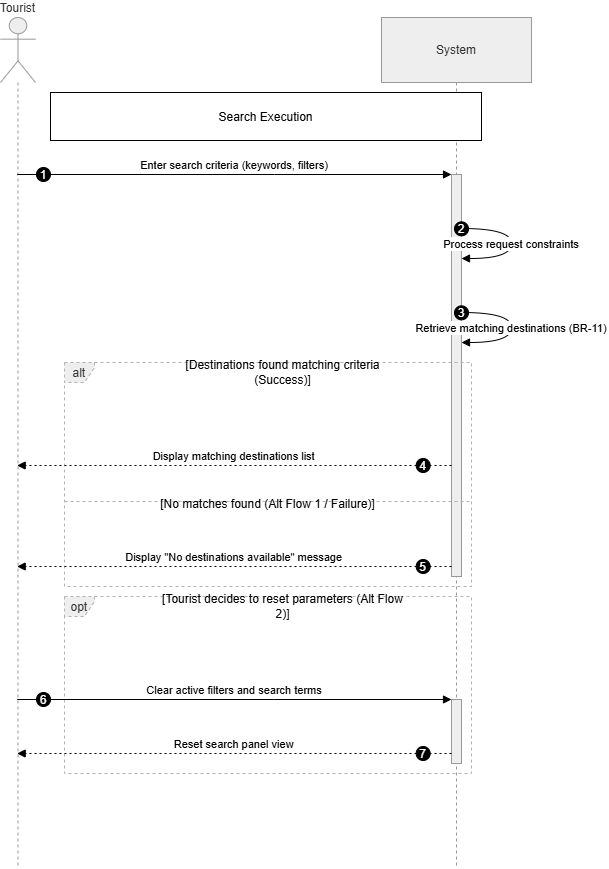

The diagram above was exported from draw.io. Its source (the exported page's mxGraphModel, read from the mxfile embedded in the PNG):
<mxGraphModel dx="1373" dy="923" grid="1" gridSize="10" guides="1" tooltips="1" connect="1" arrows="1" fold="1" page="1" pageScale="1" pageWidth="827" pageHeight="1169" math="0" shadow="0">
  <root>
    <mxCell id="0" />
    <mxCell id="1" parent="0" />
    <mxCell id="HVrQKY1KW84KTMAzbkju-1" parent="1" style="shape=umlLifeline;perimeter=lifelinePerimeter;whiteSpace=wrap;container=1;dropTarget=0;collapsible=0;recursiveResize=0;outlineConnect=0;portConstraint=eastwest;newEdgeStyle={&quot;edgeStyle&quot;:&quot;elbowEdgeStyle&quot;,&quot;elbow&quot;:&quot;vertical&quot;,&quot;curved&quot;:0,&quot;rounded&quot;:0};participant=umlActor;verticalAlign=bottom;labelPosition=center;verticalLabelPosition=top;align=center;size=65;fillColor=light-dark(#eeeeee,#1f2020);strokeColor=light-dark(#999999,#cccccc);fontColor=light-dark(#333333,#cccccc);" value="Tourist" vertex="1">
      <mxGeometry height="851" width="35" x="20" y="20" as="geometry" />
    </mxCell>
    <mxCell id="HVrQKY1KW84KTMAzbkju-2" parent="1" style="shape=umlLifeline;perimeter=lifelinePerimeter;whiteSpace=wrap;container=1;dropTarget=0;collapsible=0;recursiveResize=0;outlineConnect=0;portConstraint=eastwest;newEdgeStyle={&quot;edgeStyle&quot;:&quot;elbowEdgeStyle&quot;,&quot;elbow&quot;:&quot;vertical&quot;,&quot;curved&quot;:0,&quot;rounded&quot;:0};size=65;fillColor=light-dark(#eeeeee,#1f2020);strokeColor=light-dark(#999999,#cccccc);fontColor=light-dark(#333333,#cccccc);" value="System" vertex="1">
      <mxGeometry height="851" width="150" x="401" y="20" as="geometry" />
    </mxCell>
    <mxCell id="HVrQKY1KW84KTMAzbkju-3" parent="HVrQKY1KW84KTMAzbkju-2" style="points=[];perimeter=orthogonalPerimeter;outlineConnect=0;targetShapes=umlLifeline;portConstraint=eastwest;newEdgeStyle={&quot;edgeStyle&quot;:&quot;elbowEdgeStyle&quot;,&quot;elbow&quot;:&quot;vertical&quot;,&quot;curved&quot;:0,&quot;rounded&quot;:0};fillColor=light-dark(#eeeeee,#1f2020);strokeColor=light-dark(#999999,#cccccc);fontColor=light-dark(#333333,#cccccc);" value="" vertex="1">
      <mxGeometry height="402" width="10" x="70" y="157" as="geometry" />
    </mxCell>
    <mxCell id="HVrQKY1KW84KTMAzbkju-4" parent="HVrQKY1KW84KTMAzbkju-2" style="points=[];perimeter=orthogonalPerimeter;outlineConnect=0;targetShapes=umlLifeline;portConstraint=eastwest;newEdgeStyle={&quot;edgeStyle&quot;:&quot;elbowEdgeStyle&quot;,&quot;elbow&quot;:&quot;vertical&quot;,&quot;curved&quot;:0,&quot;rounded&quot;:0};fillColor=light-dark(#eeeeee,#1f2020);strokeColor=light-dark(#999999,#cccccc);fontColor=light-dark(#333333,#cccccc);" value="" vertex="1">
      <mxGeometry height="64" width="10" x="70" y="682" as="geometry" />
    </mxCell>
    <mxCell id="HVrQKY1KW84KTMAzbkju-5" parent="1" style="shape=umlFrame;dashed=1;pointerEvents=0;dropTarget=0;strokeColor=#B3B3B3;height=20;width=30;fillColor=light-dark(#eeeeee,#1f2020);fontColor=light-dark(#333333,#cccccc);" value="alt" vertex="1">
      <mxGeometry height="224" width="407" x="84" y="365" as="geometry" />
    </mxCell>
    <mxCell id="HVrQKY1KW84KTMAzbkju-6" parent="HVrQKY1KW84KTMAzbkju-5" style="text;strokeColor=none;fillColor=none;align=center;verticalAlign=middle;whiteSpace=wrap;" value="[Destinations found matching criteria&#10;(Success)]" vertex="1">
      <mxGeometry height="20" width="377" x="30" as="geometry" />
    </mxCell>
    <mxCell id="HVrQKY1KW84KTMAzbkju-7" parent="HVrQKY1KW84KTMAzbkju-5" style="shape=line;dashed=1;whiteSpace=wrap;verticalAlign=top;labelPosition=center;verticalLabelPosition=middle;align=center;strokeColor=#B3B3B3;" value="[No matches found (Alt Flow 1 / Failure)]" vertex="1">
      <mxGeometry height="22" width="407" y="128" as="geometry" />
    </mxCell>
    <mxCell id="HVrQKY1KW84KTMAzbkju-8" parent="1" style="shape=umlFrame;dashed=1;pointerEvents=0;dropTarget=0;strokeColor=#B3B3B3;height=20;width=30;fillColor=light-dark(#eeeeee,#1f2020);fontColor=light-dark(#333333,#cccccc);" value="opt" vertex="1">
      <mxGeometry height="177" width="407" x="84" y="599" as="geometry" />
    </mxCell>
    <mxCell id="HVrQKY1KW84KTMAzbkju-9" parent="HVrQKY1KW84KTMAzbkju-8" style="text;strokeColor=none;fillColor=none;align=center;verticalAlign=middle;whiteSpace=wrap;" value="[Tourist decides to reset parameters (Alt Flow&#10;2)]" vertex="1">
      <mxGeometry height="20" width="377" x="30" as="geometry" />
    </mxCell>
    <mxCell id="HVrQKY1KW84KTMAzbkju-10" edge="1" parent="1" source="HVrQKY1KW84KTMAzbkju-1" style="verticalAlign=bottom;edgeStyle=elbowEdgeStyle;elbow=vertical;curved=0;rounded=0;endArrow=block;" target="HVrQKY1KW84KTMAzbkju-3" value="Enter search criteria (keywords, filters)">
      <mxGeometry relative="1" as="geometry">
        <Array as="points">
          <mxPoint x="294" y="177" />
        </Array>
      </mxGeometry>
    </mxCell>
    <mxCell id="HVrQKY1KW84KTMAzbkju-11" parent="HVrQKY1KW84KTMAzbkju-10" style="ellipse;aspect=fixed;fillColor=#000000;align=center;fontColor=#FFFFFF;" value="1" vertex="1">
      <mxGeometry height="14" relative="1" width="14" as="geometry">
        <mxPoint x="-198" y="-7" as="offset" />
      </mxGeometry>
    </mxCell>
    <mxCell id="HVrQKY1KW84KTMAzbkju-12" edge="1" parent="1" source="HVrQKY1KW84KTMAzbkju-3" style="curved=1;endArrow=block;rounded=0;" target="HVrQKY1KW84KTMAzbkju-3" value="Process request constraints">
      <mxGeometry relative="1" as="geometry">
        <Array as="points">
          <mxPoint x="531" y="231" />
          <mxPoint x="531" y="261" />
        </Array>
      </mxGeometry>
    </mxCell>
    <mxCell id="HVrQKY1KW84KTMAzbkju-13" parent="HVrQKY1KW84KTMAzbkju-12" style="ellipse;aspect=fixed;fillColor=#000000;align=center;fontColor=#FFFFFF;" value="2" vertex="1">
      <mxGeometry height="14" relative="1" width="14" as="geometry">
        <mxPoint x="-57" y="-22" as="offset" />
      </mxGeometry>
    </mxCell>
    <mxCell id="HVrQKY1KW84KTMAzbkju-14" edge="1" parent="1" source="HVrQKY1KW84KTMAzbkju-3" style="curved=1;endArrow=block;rounded=0;" target="HVrQKY1KW84KTMAzbkju-3" value="Retrieve matching destinations (BR-11)">
      <mxGeometry relative="1" as="geometry">
        <Array as="points">
          <mxPoint x="531" y="315" />
          <mxPoint x="531" y="345" />
        </Array>
      </mxGeometry>
    </mxCell>
    <mxCell id="HVrQKY1KW84KTMAzbkju-15" parent="HVrQKY1KW84KTMAzbkju-14" style="ellipse;aspect=fixed;fillColor=#000000;align=center;fontColor=#FFFFFF;" value="3" vertex="1">
      <mxGeometry height="14" relative="1" width="14" as="geometry">
        <mxPoint x="-57" y="-22" as="offset" />
      </mxGeometry>
    </mxCell>
    <mxCell id="HVrQKY1KW84KTMAzbkju-16" edge="1" parent="1" source="HVrQKY1KW84KTMAzbkju-3" style="verticalAlign=bottom;edgeStyle=elbowEdgeStyle;elbow=vertical;curved=0;rounded=0;dashed=1;dashPattern=2 3;endArrow=block;" target="HVrQKY1KW84KTMAzbkju-1" value="Display matching destinations list">
      <mxGeometry relative="1" as="geometry">
        <Array as="points">
          <mxPoint x="295" y="468" />
        </Array>
      </mxGeometry>
    </mxCell>
    <mxCell id="HVrQKY1KW84KTMAzbkju-17" parent="HVrQKY1KW84KTMAzbkju-16" style="ellipse;aspect=fixed;fillColor=#000000;align=center;fontColor=#FFFFFF;" value="4" vertex="1">
      <mxGeometry height="14" relative="1" width="14" as="geometry">
        <mxPoint x="182" y="-7" as="offset" />
      </mxGeometry>
    </mxCell>
    <mxCell id="HVrQKY1KW84KTMAzbkju-18" edge="1" parent="1" source="HVrQKY1KW84KTMAzbkju-3" style="verticalAlign=bottom;edgeStyle=elbowEdgeStyle;elbow=vertical;curved=0;rounded=0;dashed=1;dashPattern=2 3;endArrow=block;" target="HVrQKY1KW84KTMAzbkju-1" value="Display &quot;No destinations available&quot; message">
      <mxGeometry relative="1" as="geometry">
        <Array as="points">
          <mxPoint x="295" y="569" />
        </Array>
      </mxGeometry>
    </mxCell>
    <mxCell id="HVrQKY1KW84KTMAzbkju-19" parent="HVrQKY1KW84KTMAzbkju-18" style="ellipse;aspect=fixed;fillColor=#000000;align=center;fontColor=#FFFFFF;" value="5" vertex="1">
      <mxGeometry height="14" relative="1" width="14" as="geometry">
        <mxPoint x="182" y="-7" as="offset" />
      </mxGeometry>
    </mxCell>
    <mxCell id="HVrQKY1KW84KTMAzbkju-20" edge="1" parent="1" source="HVrQKY1KW84KTMAzbkju-1" style="verticalAlign=bottom;edgeStyle=elbowEdgeStyle;elbow=vertical;curved=0;rounded=0;endArrow=block;" target="HVrQKY1KW84KTMAzbkju-4" value="Clear active filters and search terms">
      <mxGeometry relative="1" as="geometry">
        <Array as="points">
          <mxPoint x="294" y="702" />
        </Array>
      </mxGeometry>
    </mxCell>
    <mxCell id="HVrQKY1KW84KTMAzbkju-21" parent="HVrQKY1KW84KTMAzbkju-20" style="ellipse;aspect=fixed;fillColor=#000000;align=center;fontColor=#FFFFFF;" value="6" vertex="1">
      <mxGeometry height="14" relative="1" width="14" as="geometry">
        <mxPoint x="-198" y="-7" as="offset" />
      </mxGeometry>
    </mxCell>
    <mxCell id="HVrQKY1KW84KTMAzbkju-22" edge="1" parent="1" source="HVrQKY1KW84KTMAzbkju-4" style="verticalAlign=bottom;edgeStyle=elbowEdgeStyle;elbow=vertical;curved=0;rounded=0;dashed=1;dashPattern=2 3;endArrow=block;" target="HVrQKY1KW84KTMAzbkju-1" value="Reset search panel view">
      <mxGeometry relative="1" as="geometry">
        <Array as="points">
          <mxPoint x="295" y="756" />
        </Array>
      </mxGeometry>
    </mxCell>
    <mxCell id="HVrQKY1KW84KTMAzbkju-23" parent="HVrQKY1KW84KTMAzbkju-22" style="ellipse;aspect=fixed;fillColor=#000000;align=center;fontColor=#FFFFFF;" value="7" vertex="1">
      <mxGeometry height="14" relative="1" width="14" as="geometry">
        <mxPoint x="182" y="-7" as="offset" />
      </mxGeometry>
    </mxCell>
    <mxCell id="HVrQKY1KW84KTMAzbkju-24" parent="1" style="" value="Search Execution" vertex="1">
      <mxGeometry height="48" width="431" x="70" y="95" as="geometry" />
    </mxCell>
  </root>
</mxGraphModel>